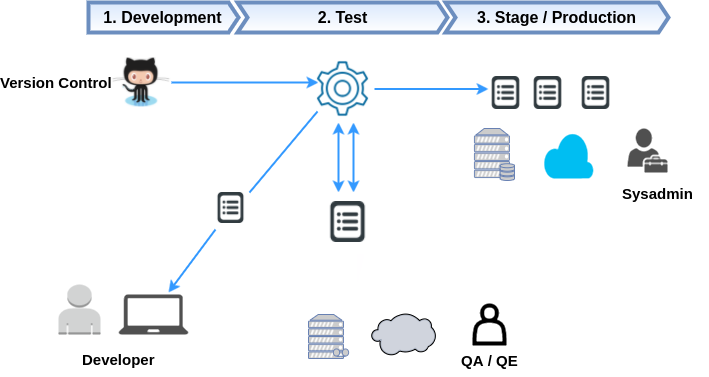

The diagram above was exported from draw.io. Its source (the exported page's mxGraphModel, read from the mxfile embedded in the PNG):
<mxGraphModel dx="872" dy="404" grid="1" gridSize="10" guides="1" tooltips="1" connect="1" arrows="1" fold="1" page="1" pageScale="1" pageWidth="850" pageHeight="1100" background="#ffffff" math="0" shadow="0">
  <root>
    <mxCell id="0" />
    <mxCell id="1" parent="0" />
    <mxCell id="3" value="&lt;div style=&quot;text-align: left&quot;&gt;&lt;b&gt;&lt;font style=&quot;font-size: 16px&quot;&gt;3. Stage / Production&lt;/font&gt;&lt;/b&gt;&lt;/div&gt;" style="html=1;shadow=0;align=center;verticalAlign=middle;shape=mxgraph.arrows2.arrow;dy=0;dx=10;notch=10;fillColor=#dae8fc;strokeColor=#6c8ebf;gradientColor=#ffffff;perimeterSpacing=1;strokeWidth=4;" parent="1" vertex="1">
      <mxGeometry x="477" y="40" width="223" height="30" as="geometry" />
    </mxCell>
    <mxCell id="4" value="&lt;div style=&quot;text-align: left&quot;&gt;&lt;b&gt;&lt;font style=&quot;font-size: 16px&quot;&gt;2. Test&lt;/font&gt;&lt;/b&gt;&lt;/div&gt;" style="html=1;shadow=0;align=center;verticalAlign=middle;shape=mxgraph.arrows2.arrow;dy=0;dx=10;notch=10;fillColor=#dae8fc;strokeColor=#6c8ebf;gradientColor=#ffffff;perimeterSpacing=1;strokeWidth=4;whiteSpace=wrap;" parent="1" vertex="1">
      <mxGeometry x="269" y="40" width="210" height="30" as="geometry" />
    </mxCell>
    <mxCell id="6" value="&lt;div style=&quot;text-align: left&quot;&gt;&lt;b&gt;&lt;font style=&quot;font-size: 16px&quot;&gt;1. Development&lt;/font&gt;&lt;/b&gt;&lt;/div&gt;" style="html=1;shadow=0;dashed=0;align=center;verticalAlign=middle;shape=mxgraph.arrows2.arrow;dy=0;dx=10;notch=0;strokeWidth=4;fillColor=#dae8fc;strokeColor=#6c8ebf;gradientColor=#ffffff;perimeterSpacing=1;whiteSpace=wrap;" parent="1" vertex="1">
      <mxGeometry x="120" y="40" width="150" height="30" as="geometry" />
    </mxCell>
    <mxCell id="62" style="edgeStyle=orthogonalEdgeStyle;rounded=0;html=1;entryX=0.111;entryY=0.397;entryPerimeter=0;jettySize=auto;orthogonalLoop=1;strokeWidth=2;fontSize=15;fontColor=#66FFB3;fillColor=#dae8fc;strokeColor=#3399FF;" parent="1" source="8" target="55" edge="1">
      <mxGeometry relative="1" as="geometry" />
    </mxCell>
    <mxCell id="8" value="" style="shape=image;verticalLabelPosition=bottom;labelBackgroundColor=#ffffff;verticalAlign=top;aspect=fixed;imageAspect=0;image=data:image/png,(base64 omitted: 3612 chars);" parent="1" vertex="1">
      <mxGeometry x="143" y="95" width="60" height="50" as="geometry" />
    </mxCell>
    <mxCell id="12" value="Text" style="text;html=1;strokeColor=none;fillColor=none;align=center;verticalAlign=middle;whiteSpace=wrap;labelBackgroundColor=none;fontColor=#FFFFFF;" parent="1" vertex="1">
      <mxGeometry x="459" y="110" width="40" height="20" as="geometry" />
    </mxCell>
    <mxCell id="21" style="edgeStyle=orthogonalEdgeStyle;rounded=0;html=1;exitX=0.5;exitY=0;jettySize=auto;orthogonalLoop=1;fontSize=6;fontColor=#FFFFFF;" parent="1" edge="1">
      <mxGeometry relative="1" as="geometry">
        <mxPoint x="88" y="155" as="sourcePoint" />
        <mxPoint x="88" y="155" as="targetPoint" />
      </mxGeometry>
    </mxCell>
    <mxCell id="28" value="&lt;font style=&quot;font-size: 15px;&quot;&gt;Version Control&lt;/font&gt;" style="text;html=1;fontSize=15;fontStyle=1;verticalAlign=middle;align=center;labelBackgroundColor=none;strokeWidth=4;gradientColor=#ffffff;" parent="1" vertex="1">
      <mxGeometry x="38" y="105" width="100" height="30" as="geometry" />
    </mxCell>
    <mxCell id="29" value="" style="shape=image;verticalLabelPosition=bottom;labelBackgroundColor=#ffffff;verticalAlign=top;aspect=fixed;imageAspect=0;image=data:image/jpeg,(base64 omitted: 8576 chars);" parent="1" vertex="1">
      <mxGeometry x="368" y="292" width="42" height="58" as="geometry" />
    </mxCell>
    <mxCell id="30" value="" style="dashed=0;html=1;shape=mxgraph.aws3.user;fillColor=#D2D3D3;gradientColor=none;labelBackgroundColor=#000000;strokeWidth=4;fontSize=6;fontColor=#000000;align=center;labelBorderColor=#000000;" parent="1" vertex="1">
      <mxGeometry x="90" y="322" width="42" height="50" as="geometry" />
    </mxCell>
    <mxCell id="31" value="" style="shadow=0;dashed=0;html=1;strokeColor=none;fillColor=#505050;labelPosition=center;verticalLabelPosition=bottom;verticalAlign=top;shape=mxgraph.office.users.tenant_admin;labelBackgroundColor=#000000;fontSize=6;fontColor=#000000;align=center;" parent="1" vertex="1">
      <mxGeometry x="659" y="166" width="40" height="44" as="geometry" />
    </mxCell>
    <mxCell id="34" value="&lt;font style=&quot;font-size: 15px;&quot;&gt;QA / QE&lt;/font&gt;" style="text;html=1;fontSize=15;fontStyle=1;verticalAlign=middle;align=center;labelBackgroundColor=none;strokeWidth=4;gradientColor=#ffffff;" parent="1" vertex="1">
      <mxGeometry x="492" y="383" width="58" height="30" as="geometry" />
    </mxCell>
    <mxCell id="35" value="" style="fontColor=#0066CC;verticalAlign=top;verticalLabelPosition=bottom;labelPosition=center;align=center;html=1;fillColor=#CCCCCC;strokeColor=#6881B3;gradientColor=none;gradientDirection=north;strokeWidth=2;shape=mxgraph.networks.tape_storage;labelBackgroundColor=#000000;" parent="1" vertex="1">
      <mxGeometry x="340" y="352" width="40" height="44" as="geometry" />
    </mxCell>
    <mxCell id="36" value="" style="fontColor=#66FFB3;verticalAlign=top;verticalLabelPosition=bottom;labelPosition=center;align=center;html=1;fillColor=#CCCCCC;strokeColor=#6881B3;gradientColor=none;gradientDirection=north;strokeWidth=2;shape=mxgraph.networks.server_storage;labelBackgroundColor=#66B2FF;" parent="1" vertex="1">
      <mxGeometry x="506" y="166" width="40" height="52" as="geometry" />
    </mxCell>
    <mxCell id="37" value="" style="verticalLabelPosition=bottom;html=1;verticalAlign=top;strokeColor=none;fillColor=#00BEF2;shape=mxgraph.azure.cloud;labelBackgroundColor=#66B2FF;fontSize=15;fontColor=#66FFB3;align=center;" parent="1" vertex="1">
      <mxGeometry x="575" y="169" width="50" height="47" as="geometry" />
    </mxCell>
    <mxCell id="40" value="" style="shape=actor;whiteSpace=wrap;html=1;labelBackgroundColor=#66B2FF;strokeWidth=4;gradientColor=#ffffff;fontSize=15;fontColor=#66FFB3;align=center;" parent="1" vertex="1">
      <mxGeometry x="506" y="343" width="30" height="38" as="geometry" />
    </mxCell>
    <mxCell id="44" value="" style="shadow=0;dashed=0;html=1;strokeColor=none;fillColor=#505050;labelPosition=center;verticalLabelPosition=bottom;verticalAlign=top;shape=mxgraph.office.devices.laptop;labelBackgroundColor=#66B2FF;fontSize=15;fontColor=#66FFB3;align=center;" parent="1" vertex="1">
      <mxGeometry x="150" y="332" width="70" height="40" as="geometry" />
    </mxCell>
    <mxCell id="48" value="&lt;div&gt;Developer&lt;/div&gt;" style="text;html=1;fontSize=15;fontStyle=1;verticalAlign=middle;align=center;labelBackgroundColor=none;strokeWidth=4;gradientColor=#ffffff;" parent="1" vertex="1">
      <mxGeometry x="100" y="382" width="100" height="30" as="geometry" />
    </mxCell>
    <mxCell id="50" value="" style="verticalLabelPosition=bottom;aspect=fixed;html=1;verticalAlign=top;strokeColor=none;shape=mxgraph.citrix.cloud;labelBackgroundColor=#66B2FF;gradientColor=#ffffff;fontSize=15;fontColor=#66FFB3;align=center;" parent="1" vertex="1">
      <mxGeometry x="403" y="351" width="64" height="42" as="geometry" />
    </mxCell>
    <mxCell id="51" value="&lt;font style=&quot;font-size: 15px&quot;&gt;Sysadmin&lt;/font&gt;" style="text;html=1;fontSize=15;fontStyle=1;verticalAlign=middle;align=center;labelBackgroundColor=none;strokeWidth=4;gradientColor=#ffffff;" parent="1" vertex="1">
      <mxGeometry x="639" y="216" width="100" height="30" as="geometry" />
    </mxCell>
    <mxCell id="53" value="" style="shape=image;html=1;verticalAlign=top;verticalLabelPosition=bottom;labelBackgroundColor=#ffffff;imageAspect=0;aspect=fixed;image=https://cdn0.iconfinder.com/data/icons/news-and-magazine/512/categories-128.png;strokeWidth=4;gradientColor=#ffffff;fontSize=15;fontColor=#66FFB3;align=center;" parent="1" vertex="1">
      <mxGeometry x="521" y="114" width="33" height="33" as="geometry" />
    </mxCell>
    <mxCell id="84" style="edgeStyle=orthogonalEdgeStyle;rounded=0;html=1;jettySize=auto;orthogonalLoop=1;strokeColor=#3399FF;strokeWidth=2;fontSize=15;fontColor=#66FFB3;" parent="1" source="55" edge="1">
      <mxGeometry relative="1" as="geometry">
        <mxPoint x="520" y="126.5" as="targetPoint" />
      </mxGeometry>
    </mxCell>
    <mxCell id="55" value="" style="shape=image;html=1;verticalAlign=top;verticalLabelPosition=bottom;labelBackgroundColor=#ffffff;imageAspect=0;aspect=fixed;image=https://cdn2.iconfinder.com/data/icons/connectivity/32/setting_part_2-128.png;strokeWidth=4;gradientColor=#ffffff;fontSize=15;fontColor=#66FFB3;align=center;" parent="1" vertex="1">
      <mxGeometry x="343" y="95" width="63" height="63" as="geometry" />
    </mxCell>
    <mxCell id="57" value="" style="shape=image;html=1;verticalAlign=top;verticalLabelPosition=bottom;labelBackgroundColor=#ffffff;imageAspect=0;aspect=fixed;image=https://cdn0.iconfinder.com/data/icons/news-and-magazine/512/categories-128.png;strokeWidth=4;gradientColor=#ffffff;fontSize=15;fontColor=#66FFB3;align=center;" parent="1" vertex="1">
      <mxGeometry x="563" y="114" width="33" height="33" as="geometry" />
    </mxCell>
    <mxCell id="58" value="" style="shape=image;html=1;verticalAlign=top;verticalLabelPosition=bottom;labelBackgroundColor=#ffffff;imageAspect=0;aspect=fixed;image=https://cdn0.iconfinder.com/data/icons/news-and-magazine/512/categories-128.png;strokeWidth=4;gradientColor=#ffffff;fontSize=15;fontColor=#66FFB3;align=center;" parent="1" vertex="1">
      <mxGeometry x="611" y="114" width="33" height="33" as="geometry" />
    </mxCell>
    <mxCell id="66" value="" style="endArrow=classic;html=1;strokeWidth=2;fontSize=15;fontColor=#66FFB3;exitX=0;exitY=1.194;fillColor=#dae8fc;strokeColor=#3399FF;rounded=0;exitPerimeter=0;" parent="1" source="59" edge="1">
      <mxGeometry width="50" height="50" relative="1" as="geometry">
        <mxPoint x="130" y="270" as="sourcePoint" />
        <mxPoint x="200" y="330" as="targetPoint" />
      </mxGeometry>
    </mxCell>
    <mxCell id="59" value="" style="shape=image;html=1;verticalAlign=top;verticalLabelPosition=bottom;labelBackgroundColor=#ffffff;imageAspect=0;aspect=fixed;image=https://cdn0.iconfinder.com/data/icons/news-and-magazine/512/categories-128.png;strokeWidth=4;gradientColor=#ffffff;fontSize=15;fontColor=#66FFB3;align=center;" parent="1" vertex="1">
      <mxGeometry x="247" y="230" width="31" height="31" as="geometry" />
    </mxCell>
    <mxCell id="68" value="" style="shape=image;html=1;verticalAlign=top;verticalLabelPosition=bottom;labelBackgroundColor=#ffffff;imageAspect=0;aspect=fixed;image=https://cdn0.iconfinder.com/data/icons/news-and-magazine/512/categories-128.png;strokeWidth=4;gradientColor=#ffffff;fontSize=15;fontColor=#66FFB3;align=center;" parent="1" vertex="1">
      <mxGeometry x="359" y="239" width="41" height="41" as="geometry" />
    </mxCell>
    <mxCell id="70" value="" style="endArrow=classic;startArrow=classic;html=1;strokeWidth=2;fontSize=15;fontColor=#66FFB3;fillColor=#dae8fc;strokeColor=#3399FF;" parent="1" edge="1">
      <mxGeometry width="50" height="50" relative="1" as="geometry">
        <mxPoint x="385" y="230" as="sourcePoint" />
        <mxPoint x="385" y="160" as="targetPoint" />
      </mxGeometry>
    </mxCell>
    <mxCell id="71" value="" style="endArrow=classic;startArrow=classic;html=1;strokeWidth=2;fontSize=15;fontColor=#66FFB3;fillColor=#dae8fc;strokeColor=#3399FF;" parent="1" edge="1">
      <mxGeometry width="50" height="50" relative="1" as="geometry">
        <mxPoint x="370" y="230" as="sourcePoint" />
        <mxPoint x="370" y="160" as="targetPoint" />
      </mxGeometry>
    </mxCell>
    <mxCell id="81" value="" style="line;strokeWidth=2;html=1;labelBackgroundColor=#66B2FF;fontSize=15;fontColor=#66FFB3;align=center;rotation=130;fillColor=#3399FF;strokeColor=#3399FF;" parent="1" vertex="1">
      <mxGeometry x="262" y="183" width="106" height="13" as="geometry" />
    </mxCell>
  </root>
</mxGraphModel>